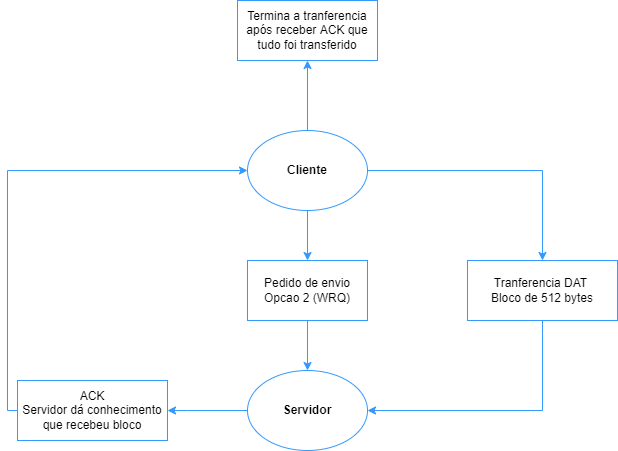

The diagram above was exported from draw.io. Its source (the exported page's mxGraphModel, read from the mxfile embedded in the PNG):
<mxGraphModel dx="740" dy="448" grid="1" gridSize="10" guides="1" tooltips="1" connect="1" arrows="1" fold="1" page="1" pageScale="1" pageWidth="850" pageHeight="1100" math="0" shadow="0">
  <root>
    <mxCell id="0" />
    <mxCell id="1" parent="0" />
    <mxCell id="JlyXzc7Ee28-5e5TwuHg-1" style="edgeStyle=orthogonalEdgeStyle;rounded=0;orthogonalLoop=1;jettySize=auto;html=1;entryX=0.5;entryY=0;entryDx=0;entryDy=0;endArrow=classic;endFill=1;strokeColor=#3399FF;" edge="1" parent="1" source="JlyXzc7Ee28-5e5TwuHg-3" target="JlyXzc7Ee28-5e5TwuHg-5">
      <mxGeometry relative="1" as="geometry" />
    </mxCell>
    <mxCell id="JlyXzc7Ee28-5e5TwuHg-2" style="edgeStyle=orthogonalEdgeStyle;rounded=0;orthogonalLoop=1;jettySize=auto;html=1;entryX=0.5;entryY=0;entryDx=0;entryDy=0;endArrow=classic;endFill=1;strokeColor=#3399FF;" edge="1" parent="1" source="JlyXzc7Ee28-5e5TwuHg-3" target="JlyXzc7Ee28-5e5TwuHg-9">
      <mxGeometry relative="1" as="geometry" />
    </mxCell>
    <mxCell id="bSO_52Jdy6ZLzKmPR3oq-1" style="edgeStyle=orthogonalEdgeStyle;rounded=0;orthogonalLoop=1;jettySize=auto;html=1;entryX=0.5;entryY=1;entryDx=0;entryDy=0;endArrow=classic;endFill=1;strokeColor=#3399FF;" edge="1" parent="1" source="JlyXzc7Ee28-5e5TwuHg-3" target="JlyXzc7Ee28-5e5TwuHg-13">
      <mxGeometry relative="1" as="geometry" />
    </mxCell>
    <mxCell id="JlyXzc7Ee28-5e5TwuHg-3" value="Cliente" style="ellipse;whiteSpace=wrap;html=1;strokeColor=#3399FF;fontStyle=1" vertex="1" parent="1">
      <mxGeometry x="340" y="190" width="120" height="80" as="geometry" />
    </mxCell>
    <mxCell id="JlyXzc7Ee28-5e5TwuHg-4" style="edgeStyle=orthogonalEdgeStyle;rounded=0;orthogonalLoop=1;jettySize=auto;html=1;entryX=0.5;entryY=0;entryDx=0;entryDy=0;endArrow=classic;endFill=1;strokeColor=#3399FF;" edge="1" parent="1" source="JlyXzc7Ee28-5e5TwuHg-5" target="JlyXzc7Ee28-5e5TwuHg-12">
      <mxGeometry relative="1" as="geometry" />
    </mxCell>
    <mxCell id="JlyXzc7Ee28-5e5TwuHg-5" value="Pedido de envio&lt;br&gt;Opcao 2 (WRQ)" style="rounded=0;whiteSpace=wrap;html=1;strokeColor=#3399FF;" vertex="1" parent="1">
      <mxGeometry x="340" y="320" width="120" height="60" as="geometry" />
    </mxCell>
    <mxCell id="JlyXzc7Ee28-5e5TwuHg-6" style="edgeStyle=orthogonalEdgeStyle;rounded=0;orthogonalLoop=1;jettySize=auto;html=1;entryX=0;entryY=0.5;entryDx=0;entryDy=0;endArrow=classic;endFill=1;strokeColor=#3399FF;exitX=0;exitY=0.5;exitDx=0;exitDy=0;" edge="1" parent="1" source="JlyXzc7Ee28-5e5TwuHg-7" target="JlyXzc7Ee28-5e5TwuHg-3">
      <mxGeometry relative="1" as="geometry">
        <Array as="points">
          <mxPoint x="100" y="470" />
          <mxPoint x="100" y="230" />
        </Array>
      </mxGeometry>
    </mxCell>
    <mxCell id="JlyXzc7Ee28-5e5TwuHg-7" value="ACK&lt;br&gt;Servidor dá conhecimento&lt;br&gt;que recebeu bloco" style="whiteSpace=wrap;html=1;strokeColor=#3399FF;rounded=0;" vertex="1" parent="1">
      <mxGeometry x="110" y="440" width="150" height="60" as="geometry" />
    </mxCell>
    <mxCell id="JlyXzc7Ee28-5e5TwuHg-8" style="edgeStyle=orthogonalEdgeStyle;rounded=0;orthogonalLoop=1;jettySize=auto;html=1;entryX=1;entryY=0.5;entryDx=0;entryDy=0;endArrow=classic;endFill=1;strokeColor=#3399FF;exitX=0.5;exitY=1;exitDx=0;exitDy=0;" edge="1" parent="1" source="JlyXzc7Ee28-5e5TwuHg-9" target="JlyXzc7Ee28-5e5TwuHg-12">
      <mxGeometry relative="1" as="geometry">
        <Array as="points">
          <mxPoint x="635" y="470" />
        </Array>
      </mxGeometry>
    </mxCell>
    <mxCell id="JlyXzc7Ee28-5e5TwuHg-9" value="Tranferencia DAT&amp;nbsp;&lt;br&gt;Bloco de 512 bytes" style="whiteSpace=wrap;html=1;strokeColor=#3399FF;rounded=0;" vertex="1" parent="1">
      <mxGeometry x="560" y="320" width="150" height="60" as="geometry" />
    </mxCell>
    <mxCell id="JlyXzc7Ee28-5e5TwuHg-10" style="edgeStyle=orthogonalEdgeStyle;rounded=0;orthogonalLoop=1;jettySize=auto;html=1;entryX=1;entryY=0.5;entryDx=0;entryDy=0;endArrow=classic;endFill=1;strokeColor=#3399FF;exitX=0;exitY=0.5;exitDx=0;exitDy=0;" edge="1" parent="1" source="JlyXzc7Ee28-5e5TwuHg-12" target="JlyXzc7Ee28-5e5TwuHg-7">
      <mxGeometry relative="1" as="geometry">
        <Array as="points">
          <mxPoint x="280" y="470" />
          <mxPoint x="280" y="470" />
        </Array>
      </mxGeometry>
    </mxCell>
    <mxCell id="JlyXzc7Ee28-5e5TwuHg-12" value="Servidor" style="ellipse;whiteSpace=wrap;html=1;strokeColor=#3399FF;fontStyle=1" vertex="1" parent="1">
      <mxGeometry x="340" y="430" width="120" height="80" as="geometry" />
    </mxCell>
    <mxCell id="JlyXzc7Ee28-5e5TwuHg-13" value="Termina a tranferencia após receber ACK que tudo foi transferido" style="whiteSpace=wrap;html=1;strokeColor=#3399FF;fontStyle=0;" vertex="1" parent="1">
      <mxGeometry x="330" y="60" width="140" height="60" as="geometry" />
    </mxCell>
  </root>
</mxGraphModel>